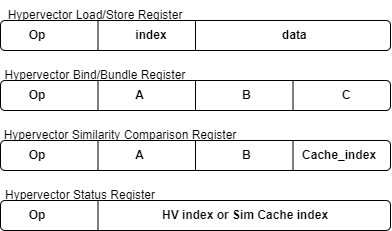

The diagram above was exported from draw.io. Its source (the exported page's mxGraphModel, read from the mxfile embedded in the PNG):
<mxGraphModel dx="683" dy="398" grid="1" gridSize="10" guides="1" tooltips="1" connect="1" arrows="1" fold="1" page="1" pageScale="1" pageWidth="850" pageHeight="1100" math="0" shadow="0">
  <root>
    <mxCell id="0" />
    <mxCell id="1" parent="0" />
    <mxCell id="1z8tn99S8FGgUqudbobA-1" value="&lt;b&gt;&lt;span style=&quot;white-space: pre;&quot;&gt;&#09;&lt;/span&gt;Op&lt;span style=&quot;white-space: pre;&quot;&gt;&#09;&lt;span style=&quot;white-space: pre;&quot;&gt;&#09;&lt;/span&gt;&lt;span style=&quot;white-space: pre;&quot;&gt;&#09;&lt;span style=&quot;white-space: pre;&quot;&gt;&#09;&lt;/span&gt;&lt;/span&gt;A&lt;span style=&quot;white-space: pre;&quot;&gt;&#09;&lt;/span&gt;&lt;span style=&quot;white-space: pre;&quot;&gt;&#09;&lt;span style=&quot;white-space: pre;&quot;&gt;&#09;&lt;/span&gt;&lt;/span&gt;&lt;span style=&quot;white-space: pre;&quot;&gt;&#09;&lt;/span&gt;B&lt;span style=&quot;white-space: pre;&quot;&gt;&#09;&lt;/span&gt;&lt;span style=&quot;white-space: pre;&quot;&gt;&#09;&lt;span style=&quot;white-space: pre;&quot;&gt;&#09;&lt;/span&gt; &lt;/span&gt; &lt;/span&gt;&amp;nbsp; &amp;nbsp; C&amp;nbsp;&lt;/b&gt;" style="rounded=1;whiteSpace=wrap;html=1;align=left;" vertex="1" parent="1">
      <mxGeometry x="270" y="340" width="390" height="30" as="geometry" />
    </mxCell>
    <mxCell id="1z8tn99S8FGgUqudbobA-2" value="" style="endArrow=none;html=1;rounded=0;exitX=0.25;exitY=0;exitDx=0;exitDy=0;entryX=0.25;entryY=1;entryDx=0;entryDy=0;" edge="1" parent="1" source="1z8tn99S8FGgUqudbobA-1" target="1z8tn99S8FGgUqudbobA-1">
      <mxGeometry width="50" height="50" relative="1" as="geometry">
        <mxPoint x="400" y="450" as="sourcePoint" />
        <mxPoint x="450" y="400" as="targetPoint" />
      </mxGeometry>
    </mxCell>
    <mxCell id="1z8tn99S8FGgUqudbobA-4" value="" style="endArrow=none;html=1;rounded=0;entryX=0.75;entryY=0;entryDx=0;entryDy=0;exitX=0.75;exitY=1;exitDx=0;exitDy=0;" edge="1" parent="1" source="1z8tn99S8FGgUqudbobA-1" target="1z8tn99S8FGgUqudbobA-1">
      <mxGeometry width="50" height="50" relative="1" as="geometry">
        <mxPoint x="400" y="450" as="sourcePoint" />
        <mxPoint x="450" y="400" as="targetPoint" />
      </mxGeometry>
    </mxCell>
    <mxCell id="1z8tn99S8FGgUqudbobA-5" value="" style="endArrow=none;html=1;rounded=0;entryX=0.5;entryY=0;entryDx=0;entryDy=0;exitX=0.5;exitY=1;exitDx=0;exitDy=0;" edge="1" parent="1" source="1z8tn99S8FGgUqudbobA-1" target="1z8tn99S8FGgUqudbobA-1">
      <mxGeometry width="50" height="50" relative="1" as="geometry">
        <mxPoint x="400" y="450" as="sourcePoint" />
        <mxPoint x="450" y="400" as="targetPoint" />
      </mxGeometry>
    </mxCell>
    <mxCell id="1z8tn99S8FGgUqudbobA-6" value="Hypervector Bind/Bundle Register" style="text;html=1;strokeColor=none;fillColor=none;align=center;verticalAlign=middle;whiteSpace=wrap;rounded=0;" vertex="1" parent="1">
      <mxGeometry x="270" y="320" width="190" height="30" as="geometry" />
    </mxCell>
    <mxCell id="1z8tn99S8FGgUqudbobA-7" value="&lt;b&gt;&lt;span style=&quot;white-space: pre;&quot;&gt;&#09;&lt;/span&gt;Op&lt;span style=&quot;white-space: pre;&quot;&gt;&#09;&lt;span style=&quot;white-space: pre;&quot;&gt;&#09;&lt;/span&gt;&lt;span style=&quot;white-space: pre;&quot;&gt;&#09;&lt;span style=&quot;white-space: pre;&quot;&gt;&#09;&lt;/span&gt;&lt;/span&gt;A&lt;span style=&quot;white-space: pre;&quot;&gt;&#09;&lt;/span&gt;&lt;span style=&quot;white-space: pre;&quot;&gt;&#09;&lt;span style=&quot;white-space: pre;&quot;&gt;&#09;&lt;/span&gt;&lt;/span&gt;&lt;span style=&quot;white-space: pre;&quot;&gt;&#09;&lt;/span&gt;B&lt;span style=&quot;white-space: pre;&quot;&gt;&#09;&lt;/span&gt;&lt;span style=&quot;white-space: pre;&quot;&gt;&#09;&lt;/span&gt; &lt;/span&gt;&amp;nbsp;&lt;span style=&quot;white-space: pre;&quot;&gt;C&lt;/span&gt;ache_index&lt;/b&gt;" style="rounded=1;whiteSpace=wrap;html=1;align=left;" vertex="1" parent="1">
      <mxGeometry x="270" y="400" width="390" height="30" as="geometry" />
    </mxCell>
    <mxCell id="1z8tn99S8FGgUqudbobA-8" value="" style="endArrow=none;html=1;rounded=0;exitX=0.25;exitY=0;exitDx=0;exitDy=0;entryX=0.25;entryY=1;entryDx=0;entryDy=0;" edge="1" parent="1" source="1z8tn99S8FGgUqudbobA-7" target="1z8tn99S8FGgUqudbobA-7">
      <mxGeometry width="50" height="50" relative="1" as="geometry">
        <mxPoint x="400" y="510" as="sourcePoint" />
        <mxPoint x="450" y="460" as="targetPoint" />
      </mxGeometry>
    </mxCell>
    <mxCell id="1z8tn99S8FGgUqudbobA-9" value="" style="endArrow=none;html=1;rounded=0;entryX=0.75;entryY=0;entryDx=0;entryDy=0;exitX=0.75;exitY=1;exitDx=0;exitDy=0;" edge="1" parent="1" source="1z8tn99S8FGgUqudbobA-7" target="1z8tn99S8FGgUqudbobA-7">
      <mxGeometry width="50" height="50" relative="1" as="geometry">
        <mxPoint x="400" y="510" as="sourcePoint" />
        <mxPoint x="450" y="460" as="targetPoint" />
      </mxGeometry>
    </mxCell>
    <mxCell id="1z8tn99S8FGgUqudbobA-10" value="" style="endArrow=none;html=1;rounded=0;entryX=0.5;entryY=0;entryDx=0;entryDy=0;exitX=0.5;exitY=1;exitDx=0;exitDy=0;" edge="1" parent="1" source="1z8tn99S8FGgUqudbobA-7" target="1z8tn99S8FGgUqudbobA-7">
      <mxGeometry width="50" height="50" relative="1" as="geometry">
        <mxPoint x="400" y="510" as="sourcePoint" />
        <mxPoint x="450" y="460" as="targetPoint" />
      </mxGeometry>
    </mxCell>
    <mxCell id="1z8tn99S8FGgUqudbobA-11" value="Hypervector Similarity Comparison Register" style="text;html=1;strokeColor=none;fillColor=none;align=center;verticalAlign=middle;whiteSpace=wrap;rounded=0;" vertex="1" parent="1">
      <mxGeometry x="270" y="380" width="240" height="30" as="geometry" />
    </mxCell>
    <mxCell id="1z8tn99S8FGgUqudbobA-22" value="&lt;div style=&quot;&quot;&gt;&lt;b style=&quot;background-color: initial;&quot;&gt;&lt;span style=&quot;white-space: pre;&quot;&gt;&#09;&lt;/span&gt;Op&amp;nbsp;&amp;nbsp;&lt;span style=&quot;white-space: pre;&quot;&gt;&#09;&lt;span style=&quot;white-space: pre;&quot;&gt;&#09;&lt;/span&gt;&lt;span style=&quot;white-space: pre;&quot;&gt;&#09;&#09;&#09;H&lt;/span&gt;V&lt;/span&gt;&amp;nbsp;index or Sim Cache index&lt;/b&gt;&lt;/div&gt;" style="rounded=1;whiteSpace=wrap;html=1;align=left;" vertex="1" parent="1">
      <mxGeometry x="270" y="460" width="390" height="30" as="geometry" />
    </mxCell>
    <mxCell id="1z8tn99S8FGgUqudbobA-23" value="" style="endArrow=none;html=1;rounded=0;exitX=0.25;exitY=0;exitDx=0;exitDy=0;entryX=0.25;entryY=1;entryDx=0;entryDy=0;" edge="1" parent="1" source="1z8tn99S8FGgUqudbobA-22" target="1z8tn99S8FGgUqudbobA-22">
      <mxGeometry width="50" height="50" relative="1" as="geometry">
        <mxPoint x="400" y="570" as="sourcePoint" />
        <mxPoint x="450" y="520" as="targetPoint" />
      </mxGeometry>
    </mxCell>
    <mxCell id="1z8tn99S8FGgUqudbobA-26" value="Hypervector Status Register" style="text;html=1;strokeColor=none;fillColor=none;align=center;verticalAlign=middle;whiteSpace=wrap;rounded=0;" vertex="1" parent="1">
      <mxGeometry x="270" y="440" width="160" height="30" as="geometry" />
    </mxCell>
    <mxCell id="1z8tn99S8FGgUqudbobA-27" value="&lt;b&gt;&lt;span style=&quot;white-space: pre;&quot;&gt;&#09;&lt;/span&gt;Op&lt;span style=&quot;white-space: pre;&quot;&gt;&#09;&lt;/span&gt;&lt;span style=&quot;white-space: pre;&quot;&gt;&#09;&lt;/span&gt;&lt;span style=&quot;white-space: pre;&quot;&gt;&#09;&lt;/span&gt;&lt;span style=&quot;white-space: pre;&quot;&gt;&#09;&lt;/span&gt;index&lt;span style=&quot;white-space: pre;&quot;&gt;&#09;&lt;/span&gt;&lt;span style=&quot;white-space: pre;&quot;&gt;&#09;&lt;/span&gt;&lt;span style=&quot;white-space: pre;&quot;&gt;&#09;&lt;/span&gt;&lt;span style=&quot;white-space: pre;&quot;&gt;&#09;&lt;/span&gt;&amp;nbsp; &amp;nbsp; data&lt;/b&gt;" style="rounded=1;whiteSpace=wrap;html=1;align=left;" vertex="1" parent="1">
      <mxGeometry x="270" y="280" width="390" height="30" as="geometry" />
    </mxCell>
    <mxCell id="1z8tn99S8FGgUqudbobA-28" value="" style="endArrow=none;html=1;rounded=0;exitX=0.25;exitY=0;exitDx=0;exitDy=0;entryX=0.25;entryY=1;entryDx=0;entryDy=0;" edge="1" parent="1" source="1z8tn99S8FGgUqudbobA-27" target="1z8tn99S8FGgUqudbobA-27">
      <mxGeometry width="50" height="50" relative="1" as="geometry">
        <mxPoint x="400" y="390" as="sourcePoint" />
        <mxPoint x="450" y="340" as="targetPoint" />
      </mxGeometry>
    </mxCell>
    <mxCell id="1z8tn99S8FGgUqudbobA-30" value="" style="endArrow=none;html=1;rounded=0;entryX=0.5;entryY=0;entryDx=0;entryDy=0;exitX=0.5;exitY=1;exitDx=0;exitDy=0;" edge="1" parent="1" source="1z8tn99S8FGgUqudbobA-27" target="1z8tn99S8FGgUqudbobA-27">
      <mxGeometry width="50" height="50" relative="1" as="geometry">
        <mxPoint x="400" y="390" as="sourcePoint" />
        <mxPoint x="450" y="340" as="targetPoint" />
      </mxGeometry>
    </mxCell>
    <mxCell id="1z8tn99S8FGgUqudbobA-31" value="Hypervector Load/Store Register" style="text;html=1;strokeColor=none;fillColor=none;align=center;verticalAlign=middle;whiteSpace=wrap;rounded=0;" vertex="1" parent="1">
      <mxGeometry x="270" y="260" width="190" height="30" as="geometry" />
    </mxCell>
  </root>
</mxGraphModel>